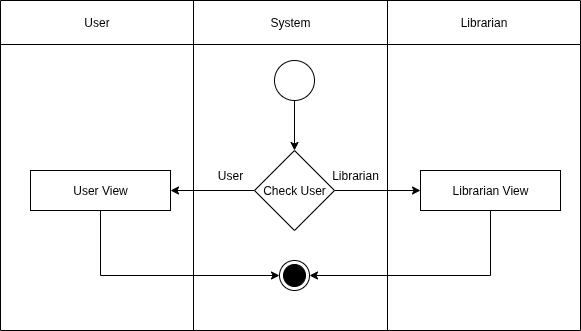

The diagram above was exported from draw.io. Its source (the exported page's mxGraphModel, read from the mxfile embedded in the PNG):
<mxGraphModel dx="872" dy="486" grid="1" gridSize="10" guides="1" tooltips="1" connect="1" arrows="1" fold="1" page="1" pageScale="1" pageWidth="850" pageHeight="1100" math="0" shadow="0">
  <root>
    <mxCell id="0" />
    <mxCell id="1" parent="0" />
    <mxCell id="hMawwREqLA5boqkzdHB2-1" value="" style="shape=table;startSize=0;container=1;collapsible=0;childLayout=tableLayout;" vertex="1" parent="1">
      <mxGeometry x="100" y="60" width="580" height="330" as="geometry" />
    </mxCell>
    <mxCell id="hMawwREqLA5boqkzdHB2-2" value="" style="shape=tableRow;horizontal=0;startSize=0;swimlaneHead=0;swimlaneBody=0;strokeColor=inherit;top=0;left=0;bottom=0;right=0;collapsible=0;dropTarget=0;fillColor=none;points=[[0,0.5],[1,0.5]];portConstraint=eastwest;" vertex="1" parent="hMawwREqLA5boqkzdHB2-1">
      <mxGeometry width="580" height="44" as="geometry" />
    </mxCell>
    <mxCell id="hMawwREqLA5boqkzdHB2-3" value="User" style="shape=partialRectangle;html=1;whiteSpace=wrap;connectable=0;strokeColor=inherit;overflow=hidden;fillColor=none;top=0;left=0;bottom=0;right=0;pointerEvents=1;" vertex="1" parent="hMawwREqLA5boqkzdHB2-2">
      <mxGeometry width="193" height="44" as="geometry">
        <mxRectangle width="193" height="44" as="alternateBounds" />
      </mxGeometry>
    </mxCell>
    <mxCell id="hMawwREqLA5boqkzdHB2-4" value="System" style="shape=partialRectangle;html=1;whiteSpace=wrap;connectable=0;strokeColor=inherit;overflow=hidden;fillColor=none;top=0;left=0;bottom=0;right=0;pointerEvents=1;" vertex="1" parent="hMawwREqLA5boqkzdHB2-2">
      <mxGeometry x="193" width="194" height="44" as="geometry">
        <mxRectangle width="194" height="44" as="alternateBounds" />
      </mxGeometry>
    </mxCell>
    <mxCell id="hMawwREqLA5boqkzdHB2-5" value="Librarian" style="shape=partialRectangle;html=1;whiteSpace=wrap;connectable=0;strokeColor=inherit;overflow=hidden;fillColor=none;top=0;left=0;bottom=0;right=0;pointerEvents=1;" vertex="1" parent="hMawwREqLA5boqkzdHB2-2">
      <mxGeometry x="387" width="193" height="44" as="geometry">
        <mxRectangle width="193" height="44" as="alternateBounds" />
      </mxGeometry>
    </mxCell>
    <mxCell id="hMawwREqLA5boqkzdHB2-6" value="" style="shape=tableRow;horizontal=0;startSize=0;swimlaneHead=0;swimlaneBody=0;strokeColor=inherit;top=0;left=0;bottom=0;right=0;collapsible=0;dropTarget=0;fillColor=none;points=[[0,0.5],[1,0.5]];portConstraint=eastwest;" vertex="1" parent="hMawwREqLA5boqkzdHB2-1">
      <mxGeometry y="44" width="580" height="286" as="geometry" />
    </mxCell>
    <mxCell id="hMawwREqLA5boqkzdHB2-7" value="" style="shape=partialRectangle;html=1;whiteSpace=wrap;connectable=0;strokeColor=inherit;overflow=hidden;fillColor=none;top=0;left=0;bottom=0;right=0;pointerEvents=1;" vertex="1" parent="hMawwREqLA5boqkzdHB2-6">
      <mxGeometry width="193" height="286" as="geometry">
        <mxRectangle width="193" height="286" as="alternateBounds" />
      </mxGeometry>
    </mxCell>
    <mxCell id="hMawwREqLA5boqkzdHB2-8" value="" style="shape=partialRectangle;html=1;whiteSpace=wrap;connectable=0;strokeColor=inherit;overflow=hidden;fillColor=none;top=0;left=0;bottom=0;right=0;pointerEvents=1;" vertex="1" parent="hMawwREqLA5boqkzdHB2-6">
      <mxGeometry x="193" width="194" height="286" as="geometry">
        <mxRectangle width="194" height="286" as="alternateBounds" />
      </mxGeometry>
    </mxCell>
    <mxCell id="hMawwREqLA5boqkzdHB2-9" value="" style="shape=partialRectangle;html=1;whiteSpace=wrap;connectable=0;strokeColor=inherit;overflow=hidden;fillColor=none;top=0;left=0;bottom=0;right=0;pointerEvents=1;" vertex="1" parent="hMawwREqLA5boqkzdHB2-6">
      <mxGeometry x="387" width="193" height="286" as="geometry">
        <mxRectangle width="193" height="286" as="alternateBounds" />
      </mxGeometry>
    </mxCell>
    <mxCell id="hMawwREqLA5boqkzdHB2-22" style="edgeStyle=orthogonalEdgeStyle;rounded=0;orthogonalLoop=1;jettySize=auto;html=1;exitX=0.5;exitY=1;exitDx=0;exitDy=0;entryX=0.5;entryY=0;entryDx=0;entryDy=0;" edge="1" parent="1" source="hMawwREqLA5boqkzdHB2-23" target="hMawwREqLA5boqkzdHB2-25">
      <mxGeometry relative="1" as="geometry" />
    </mxCell>
    <mxCell id="hMawwREqLA5boqkzdHB2-23" value="" style="ellipse;whiteSpace=wrap;html=1;aspect=fixed;" vertex="1" parent="1">
      <mxGeometry x="374" y="120" width="40" height="40" as="geometry" />
    </mxCell>
    <mxCell id="hMawwREqLA5boqkzdHB2-34" style="edgeStyle=orthogonalEdgeStyle;rounded=0;orthogonalLoop=1;jettySize=auto;html=1;exitX=1;exitY=0.5;exitDx=0;exitDy=0;" edge="1" parent="1" source="hMawwREqLA5boqkzdHB2-25" target="hMawwREqLA5boqkzdHB2-29">
      <mxGeometry relative="1" as="geometry" />
    </mxCell>
    <mxCell id="hMawwREqLA5boqkzdHB2-35" style="edgeStyle=orthogonalEdgeStyle;rounded=0;orthogonalLoop=1;jettySize=auto;html=1;exitX=0;exitY=0.5;exitDx=0;exitDy=0;entryX=1;entryY=0.5;entryDx=0;entryDy=0;" edge="1" parent="1" source="hMawwREqLA5boqkzdHB2-25" target="hMawwREqLA5boqkzdHB2-27">
      <mxGeometry relative="1" as="geometry" />
    </mxCell>
    <mxCell id="hMawwREqLA5boqkzdHB2-25" value="Check User" style="rhombus;whiteSpace=wrap;html=1;" vertex="1" parent="1">
      <mxGeometry x="354" y="210" width="80" height="80" as="geometry" />
    </mxCell>
    <mxCell id="hMawwREqLA5boqkzdHB2-26" style="edgeStyle=orthogonalEdgeStyle;rounded=0;orthogonalLoop=1;jettySize=auto;html=1;exitX=0.5;exitY=1;exitDx=0;exitDy=0;entryX=0;entryY=0.5;entryDx=0;entryDy=0;" edge="1" parent="1" source="hMawwREqLA5boqkzdHB2-27" target="hMawwREqLA5boqkzdHB2-30">
      <mxGeometry relative="1" as="geometry" />
    </mxCell>
    <mxCell id="hMawwREqLA5boqkzdHB2-27" value="User View" style="rounded=0;whiteSpace=wrap;html=1;" vertex="1" parent="1">
      <mxGeometry x="130" y="230" width="140" height="40" as="geometry" />
    </mxCell>
    <mxCell id="hMawwREqLA5boqkzdHB2-28" style="edgeStyle=orthogonalEdgeStyle;rounded=0;orthogonalLoop=1;jettySize=auto;html=1;exitX=0.5;exitY=1;exitDx=0;exitDy=0;entryX=1;entryY=0.5;entryDx=0;entryDy=0;" edge="1" parent="1" source="hMawwREqLA5boqkzdHB2-29" target="hMawwREqLA5boqkzdHB2-30">
      <mxGeometry relative="1" as="geometry" />
    </mxCell>
    <mxCell id="hMawwREqLA5boqkzdHB2-29" value="Librarian View" style="rounded=0;whiteSpace=wrap;html=1;" vertex="1" parent="1">
      <mxGeometry x="520" y="230" width="140" height="40" as="geometry" />
    </mxCell>
    <mxCell id="hMawwREqLA5boqkzdHB2-30" value="" style="ellipse;html=1;shape=endState;fillColor=strokeColor;" vertex="1" parent="1">
      <mxGeometry x="379" y="320" width="30" height="30" as="geometry" />
    </mxCell>
    <mxCell id="hMawwREqLA5boqkzdHB2-32" value="User" style="text;html=1;align=center;verticalAlign=middle;whiteSpace=wrap;rounded=0;" vertex="1" parent="1">
      <mxGeometry x="300" y="220" width="60" height="30" as="geometry" />
    </mxCell>
    <mxCell id="hMawwREqLA5boqkzdHB2-33" value="Librarian" style="text;html=1;align=center;verticalAlign=middle;whiteSpace=wrap;rounded=0;" vertex="1" parent="1">
      <mxGeometry x="425" y="220" width="60" height="30" as="geometry" />
    </mxCell>
  </root>
</mxGraphModel>